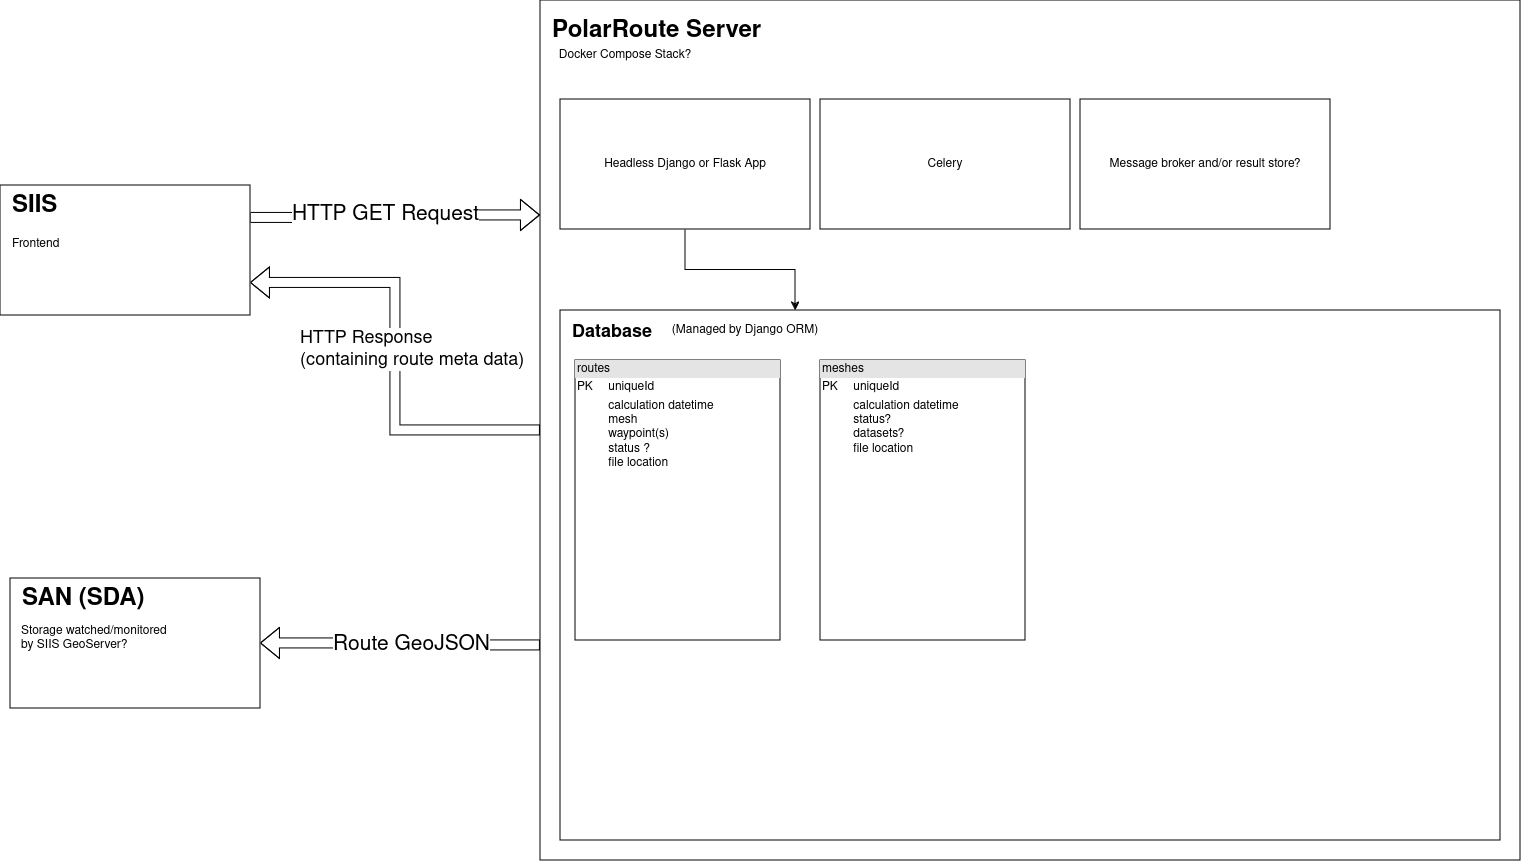

The diagram above was exported from draw.io. Its source (the exported page's mxGraphModel, read from the mxfile embedded in the PNG):
<mxGraphModel dx="1380" dy="766" grid="1" gridSize="10" guides="1" tooltips="1" connect="1" arrows="1" fold="1" page="1" pageScale="1" pageWidth="1600" pageHeight="900" math="0" shadow="0">
  <root>
    <mxCell id="0" />
    <mxCell id="1" parent="0" />
    <mxCell id="Yk6rby4lWdPsGYFwndSg-13" style="edgeStyle=orthogonalEdgeStyle;rounded=0;orthogonalLoop=1;jettySize=auto;html=1;exitX=0;exitY=0.75;exitDx=0;exitDy=0;entryX=1;entryY=0.5;entryDx=0;entryDy=0;shape=flexArrow;" parent="1" source="Yk6rby4lWdPsGYFwndSg-2" target="Yk6rby4lWdPsGYFwndSg-10" edge="1">
      <mxGeometry relative="1" as="geometry" />
    </mxCell>
    <mxCell id="Yk6rby4lWdPsGYFwndSg-17" value="Route GeoJSON" style="edgeLabel;html=1;align=center;verticalAlign=middle;resizable=0;points=[];fontSize=21;" parent="Yk6rby4lWdPsGYFwndSg-13" vertex="1" connectable="0">
      <mxGeometry x="0.2889" y="2" relative="1" as="geometry">
        <mxPoint x="50" y="-2" as="offset" />
      </mxGeometry>
    </mxCell>
    <mxCell id="Yk6rby4lWdPsGYFwndSg-15" style="edgeStyle=orthogonalEdgeStyle;rounded=0;orthogonalLoop=1;jettySize=auto;html=1;exitX=0;exitY=0.5;exitDx=0;exitDy=0;entryX=1;entryY=0.75;entryDx=0;entryDy=0;shape=flexArrow;" parent="1" source="Yk6rby4lWdPsGYFwndSg-2" target="Yk6rby4lWdPsGYFwndSg-8" edge="1">
      <mxGeometry relative="1" as="geometry" />
    </mxCell>
    <mxCell id="Yk6rby4lWdPsGYFwndSg-16" value="&lt;div align=&quot;left&quot;&gt;HTTP Response&lt;/div&gt;&lt;div align=&quot;left&quot;&gt;(containing route meta data)&lt;/div&gt;" style="edgeLabel;html=1;align=left;verticalAlign=middle;resizable=0;points=[];fontSize=18;" parent="Yk6rby4lWdPsGYFwndSg-15" vertex="1" connectable="0">
      <mxGeometry x="0.2465" y="-5" relative="1" as="geometry">
        <mxPoint x="-102" y="46" as="offset" />
      </mxGeometry>
    </mxCell>
    <mxCell id="Yk6rby4lWdPsGYFwndSg-2" value="" style="rounded=0;whiteSpace=wrap;html=1;" parent="1" vertex="1">
      <mxGeometry x="600" y="20" width="980" height="860" as="geometry" />
    </mxCell>
    <mxCell id="Yk6rby4lWdPsGYFwndSg-4" value="&lt;h1 style=&quot;margin-top: 0px;&quot;&gt;PolarRoute Server&lt;br&gt;&lt;/h1&gt;&lt;p&gt;&lt;br&gt;&lt;/p&gt;" style="text;html=1;whiteSpace=wrap;overflow=hidden;rounded=0;" parent="1" vertex="1">
      <mxGeometry x="610" y="30" width="230" height="40" as="geometry" />
    </mxCell>
    <mxCell id="eSbjaFxI9sxe085fOoyw-1" style="edgeStyle=orthogonalEdgeStyle;rounded=0;orthogonalLoop=1;jettySize=auto;html=1;exitX=0.5;exitY=1;exitDx=0;exitDy=0;entryX=0.25;entryY=0;entryDx=0;entryDy=0;" parent="1" source="Yk6rby4lWdPsGYFwndSg-5" target="Yk6rby4lWdPsGYFwndSg-7" edge="1">
      <mxGeometry relative="1" as="geometry" />
    </mxCell>
    <mxCell id="Yk6rby4lWdPsGYFwndSg-5" value="Headless Django or Flask App" style="rounded=0;whiteSpace=wrap;html=1;" parent="1" vertex="1">
      <mxGeometry x="620" y="119" width="250" height="130" as="geometry" />
    </mxCell>
    <mxCell id="Yk6rby4lWdPsGYFwndSg-6" value="Celery" style="rounded=0;whiteSpace=wrap;html=1;" parent="1" vertex="1">
      <mxGeometry x="880" y="119" width="250" height="130" as="geometry" />
    </mxCell>
    <mxCell id="Yk6rby4lWdPsGYFwndSg-7" value="" style="rounded=0;whiteSpace=wrap;html=1;" parent="1" vertex="1">
      <mxGeometry x="620" y="330" width="940" height="530" as="geometry" />
    </mxCell>
    <mxCell id="Yk6rby4lWdPsGYFwndSg-12" style="edgeStyle=orthogonalEdgeStyle;rounded=0;orthogonalLoop=1;jettySize=auto;html=1;exitX=1;exitY=0.25;exitDx=0;exitDy=0;shape=flexArrow;entryX=0;entryY=0.25;entryDx=0;entryDy=0;" parent="1" source="Yk6rby4lWdPsGYFwndSg-8" target="Yk6rby4lWdPsGYFwndSg-2" edge="1">
      <mxGeometry relative="1" as="geometry">
        <mxPoint x="590" y="240" as="targetPoint" />
      </mxGeometry>
    </mxCell>
    <mxCell id="Yk6rby4lWdPsGYFwndSg-18" value="&lt;font style=&quot;font-size: 21px;&quot;&gt;HTTP GET Request&lt;/font&gt;" style="edgeLabel;html=1;align=center;verticalAlign=middle;resizable=0;points=[];" parent="Yk6rby4lWdPsGYFwndSg-12" vertex="1" connectable="0">
      <mxGeometry x="-0.408" y="-3" relative="1" as="geometry">
        <mxPoint x="47" y="-7" as="offset" />
      </mxGeometry>
    </mxCell>
    <mxCell id="Yk6rby4lWdPsGYFwndSg-10" value="" style="rounded=0;whiteSpace=wrap;html=1;" parent="1" vertex="1">
      <mxGeometry x="70" y="598" width="250" height="130" as="geometry" />
    </mxCell>
    <mxCell id="Yk6rby4lWdPsGYFwndSg-11" value="&lt;h1 style=&quot;margin-top: 0px;&quot;&gt;SAN (SDA)&lt;br&gt;&lt;/h1&gt;&lt;p&gt;&lt;br&gt;&lt;/p&gt;" style="text;html=1;whiteSpace=wrap;overflow=hidden;rounded=0;" parent="1" vertex="1">
      <mxGeometry x="80" y="598" width="230" height="120" as="geometry" />
    </mxCell>
    <mxCell id="Yk6rby4lWdPsGYFwndSg-19" value="Message broker and/or result store?" style="rounded=0;whiteSpace=wrap;html=1;" parent="1" vertex="1">
      <mxGeometry x="1140" y="119" width="250" height="130" as="geometry" />
    </mxCell>
    <mxCell id="Yk6rby4lWdPsGYFwndSg-21" value="&lt;h2&gt;Database&lt;/h2&gt;" style="text;html=1;whiteSpace=wrap;overflow=hidden;rounded=0;" parent="1" vertex="1">
      <mxGeometry x="630" y="320" width="130" height="50" as="geometry" />
    </mxCell>
    <mxCell id="eSbjaFxI9sxe085fOoyw-7" value="&lt;div style=&quot;box-sizing:border-box;width:100%;background:#e4e4e4;padding:2px;&quot;&gt;routes&lt;/div&gt;&lt;table style=&quot;width:100%;font-size:1em;&quot; cellpadding=&quot;2&quot; cellspacing=&quot;0&quot;&gt;&lt;tbody&gt;&lt;tr&gt;&lt;td&gt;PK&lt;/td&gt;&lt;td&gt;uniqueId&lt;/td&gt;&lt;/tr&gt;&lt;tr&gt;&lt;td&gt;&lt;br&gt;&lt;/td&gt;&lt;td&gt;calculation datetime&lt;br&gt;mesh&lt;br&gt;waypoint(s)&lt;br&gt;status ?&lt;br&gt;file location&lt;br&gt;&lt;/td&gt;&lt;/tr&gt;&lt;tr&gt;&lt;td&gt;&lt;/td&gt;&lt;td&gt;&lt;br&gt;&lt;/td&gt;&lt;/tr&gt;&lt;/tbody&gt;&lt;/table&gt;" style="verticalAlign=top;align=left;overflow=fill;html=1;whiteSpace=wrap;" parent="1" vertex="1">
      <mxGeometry x="635" y="380" width="205" height="280" as="geometry" />
    </mxCell>
    <mxCell id="eSbjaFxI9sxe085fOoyw-8" value="" style="group" parent="1" connectable="0" vertex="1">
      <mxGeometry x="60" y="205" width="250" height="130" as="geometry" />
    </mxCell>
    <mxCell id="Yk6rby4lWdPsGYFwndSg-8" value="" style="rounded=0;whiteSpace=wrap;html=1;" parent="eSbjaFxI9sxe085fOoyw-8" vertex="1">
      <mxGeometry width="250" height="130" as="geometry" />
    </mxCell>
    <mxCell id="Yk6rby4lWdPsGYFwndSg-9" value="&lt;h1 style=&quot;margin-top: 0px;&quot;&gt;SIIS&lt;br&gt;&lt;/h1&gt;Frontend" style="text;html=1;whiteSpace=wrap;overflow=hidden;rounded=0;" parent="eSbjaFxI9sxe085fOoyw-8" vertex="1">
      <mxGeometry x="10" width="230" height="120" as="geometry" />
    </mxCell>
    <mxCell id="eSbjaFxI9sxe085fOoyw-9" value="&lt;div style=&quot;box-sizing:border-box;width:100%;background:#e4e4e4;padding:2px;&quot;&gt;meshes&lt;/div&gt;&lt;table style=&quot;width:100%;font-size:1em;&quot; cellpadding=&quot;2&quot; cellspacing=&quot;0&quot;&gt;&lt;tbody&gt;&lt;tr&gt;&lt;td&gt;PK&lt;/td&gt;&lt;td&gt;uniqueId&lt;/td&gt;&lt;/tr&gt;&lt;tr&gt;&lt;td&gt;&lt;br&gt;&lt;/td&gt;&lt;td&gt;calculation datetime&lt;br&gt;status?&lt;br&gt;datasets?&lt;br&gt;file location&lt;br&gt;&lt;/td&gt;&lt;/tr&gt;&lt;tr&gt;&lt;td&gt;&lt;/td&gt;&lt;td&gt;&lt;br&gt;&lt;/td&gt;&lt;/tr&gt;&lt;/tbody&gt;&lt;/table&gt;" style="verticalAlign=top;align=left;overflow=fill;html=1;whiteSpace=wrap;" parent="1" vertex="1">
      <mxGeometry x="880" y="380" width="205" height="280" as="geometry" />
    </mxCell>
    <mxCell id="eSbjaFxI9sxe085fOoyw-11" value="&lt;div align=&quot;left&quot;&gt;Docker Compose Stack?&lt;br&gt;&lt;/div&gt;" style="text;html=1;align=center;verticalAlign=middle;whiteSpace=wrap;rounded=0;" parent="1" vertex="1">
      <mxGeometry x="610" y="60" width="150" height="30" as="geometry" />
    </mxCell>
    <mxCell id="eSbjaFxI9sxe085fOoyw-16" value="&lt;div align=&quot;left&quot;&gt;(Managed by Django ORM)&lt;br&gt;&lt;/div&gt;" style="text;html=1;align=center;verticalAlign=middle;whiteSpace=wrap;rounded=0;" parent="1" vertex="1">
      <mxGeometry x="730" y="335" width="150" height="30" as="geometry" />
    </mxCell>
    <mxCell id="eSbjaFxI9sxe085fOoyw-17" value="&lt;div align=&quot;left&quot;&gt;Storage watched/monitored by SIIS GeoServer?&lt;br&gt;&lt;/div&gt;" style="text;html=1;align=center;verticalAlign=middle;whiteSpace=wrap;rounded=0;" parent="1" vertex="1">
      <mxGeometry x="80" y="643" width="150" height="30" as="geometry" />
    </mxCell>
  </root>
</mxGraphModel>